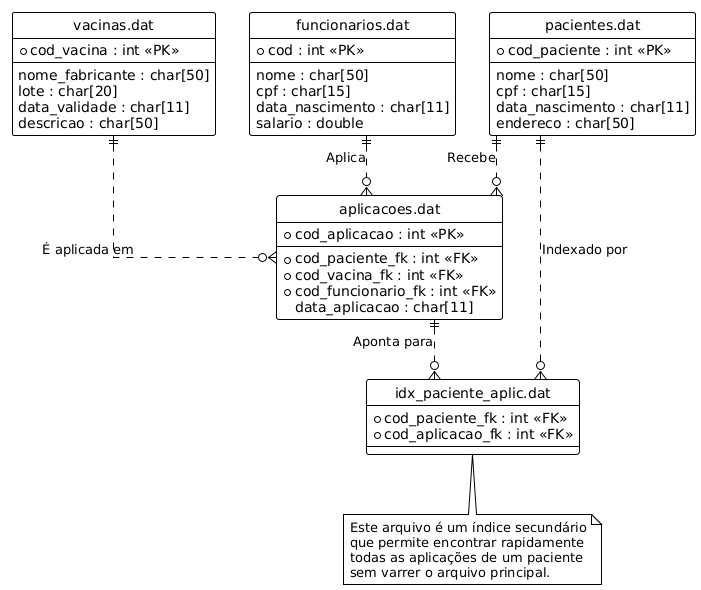

The diagram above was rendered by PlantUML. Its source (embedded in the PNG):
@startuml
!theme plain
hide circle
skinparam linetype ortho

' Entidades representando os arquivos .dat

entity "pacientes.dat" as PACIENTE {
  *cod_paciente : int <<PK>>
  --
  nome : char[50]
  cpf : char[15]
  data_nascimento : char[11]
  endereco : char[50]
}

entity "vacinas.dat" as VACINA {
  *cod_vacina : int <<PK>>
  --
  nome_fabricante : char[50]
  lote : char[20]
  data_validade : char[11]
  descricao : char[50]
}

entity "funcionarios.dat" as FUNCIONARIO {
  *cod : int <<PK>>
  --
  nome : char[50]
  cpf : char[15]
  data_nascimento : char[11]
  salario : double
}

entity "aplicacoes.dat" as APLICACAO {
  *cod_aplicacao : int <<PK>>
  --
  *cod_paciente_fk : int <<FK>>
  *cod_vacina_fk : int <<FK>>
  *cod_funcionario_fk : int <<FK>>
  data_aplicacao : char[11]
}

entity "idx_paciente_aplic.dat" as INDICE {
  *cod_paciente_fk : int <<FK>>
  *cod_aplicacao_fk : int <<FK>>
}

' Relacionamentos

PACIENTE ||..o{ APLICACAO : "Recebe"
VACINA ||..o{ APLICACAO : "É aplicada em"
FUNCIONARIO ||..o{ APLICACAO : "Aplica"

' Relação do Índice (Otimização)
PACIENTE ||..o{ INDICE : "Indexado por"
APLICACAO ||..o{ INDICE : "Aponta para"

note bottom of INDICE
  Este arquivo é um índice secundário
  que permite encontrar rapidamente
  todas as aplicações de um paciente
  sem varrer o arquivo principal.
end note
@enduml